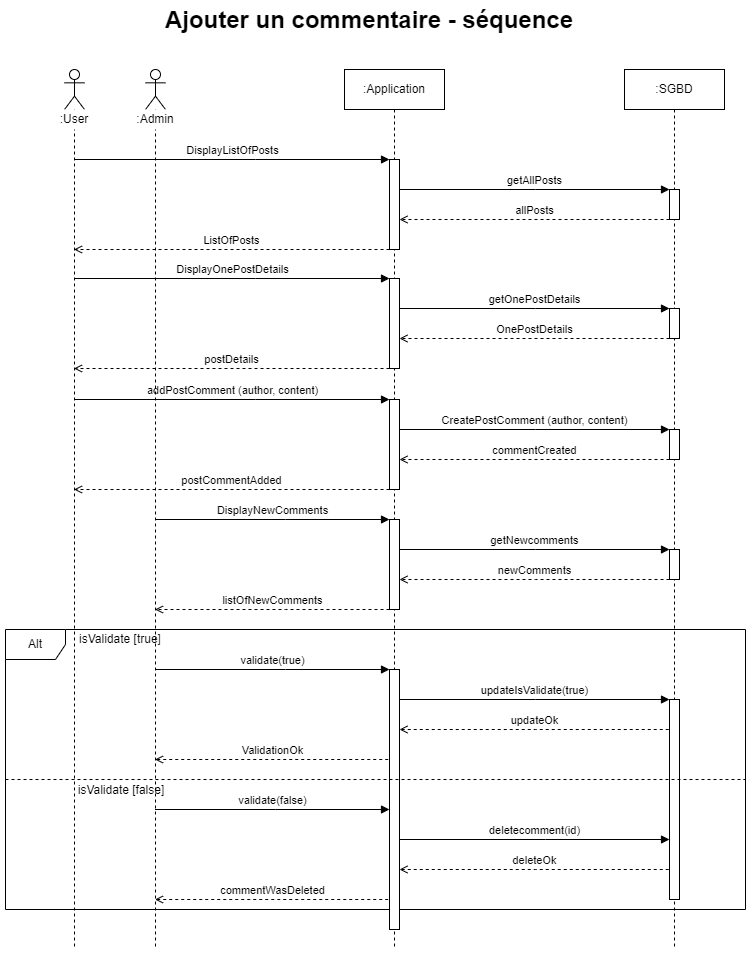

The diagram above was exported from draw.io. Its source (the exported page's mxGraphModel, read from the mxfile embedded in the PNG):
<mxGraphModel dx="938" dy="640" grid="1" gridSize="10" guides="1" tooltips="1" connect="1" arrows="1" fold="1" page="1" pageScale="1" pageWidth="827" pageHeight="1169" math="0" shadow="0">
  <root>
    <mxCell id="0" />
    <mxCell id="1" parent="0" />
    <mxCell id="THu7Tnc5zQw6D2_voXRk-1" value="&lt;b style=&quot;border-color: var(--border-color); font-size: 24px;&quot;&gt;Ajouter un commentaire&amp;nbsp;&lt;b style=&quot;background-color: initial;&quot;&gt;- séquence&lt;/b&gt;&lt;br&gt;&lt;/b&gt;" style="text;html=1;strokeColor=none;fillColor=none;align=center;verticalAlign=middle;whiteSpace=wrap;rounded=0;" parent="1" vertex="1">
      <mxGeometry x="204" y="56" width="420" height="30" as="geometry" />
    </mxCell>
    <mxCell id="THu7Tnc5zQw6D2_voXRk-2" value="" style="shape=umlLifeline;perimeter=lifelinePerimeter;whiteSpace=wrap;html=1;container=1;dropTarget=0;collapsible=0;recursiveResize=0;outlineConnect=0;portConstraint=eastwest;newEdgeStyle={&quot;edgeStyle&quot;:&quot;elbowEdgeStyle&quot;,&quot;elbow&quot;:&quot;vertical&quot;,&quot;curved&quot;:0,&quot;rounded&quot;:0};participant=umlActor;" parent="1" vertex="1">
      <mxGeometry x="109" y="120" width="20" height="880" as="geometry" />
    </mxCell>
    <mxCell id="THu7Tnc5zQw6D2_voXRk-3" value=":Application" style="shape=umlLifeline;perimeter=lifelinePerimeter;whiteSpace=wrap;html=1;container=1;dropTarget=0;collapsible=0;recursiveResize=0;outlineConnect=0;portConstraint=eastwest;newEdgeStyle={&quot;edgeStyle&quot;:&quot;elbowEdgeStyle&quot;,&quot;elbow&quot;:&quot;vertical&quot;,&quot;curved&quot;:0,&quot;rounded&quot;:0};" parent="1" vertex="1">
      <mxGeometry x="389" y="120" width="100" height="880" as="geometry" />
    </mxCell>
    <mxCell id="THu7Tnc5zQw6D2_voXRk-5" value="" style="html=1;points=[];perimeter=orthogonalPerimeter;outlineConnect=0;targetShapes=umlLifeline;portConstraint=eastwest;newEdgeStyle={&quot;edgeStyle&quot;:&quot;elbowEdgeStyle&quot;,&quot;elbow&quot;:&quot;vertical&quot;,&quot;curved&quot;:0,&quot;rounded&quot;:0};" parent="THu7Tnc5zQw6D2_voXRk-3" vertex="1">
      <mxGeometry x="45" y="90" width="10" height="90" as="geometry" />
    </mxCell>
    <mxCell id="pdaMUnlJP27EARTNYyn0-5" value="" style="html=1;points=[];perimeter=orthogonalPerimeter;outlineConnect=0;targetShapes=umlLifeline;portConstraint=eastwest;newEdgeStyle={&quot;edgeStyle&quot;:&quot;elbowEdgeStyle&quot;,&quot;elbow&quot;:&quot;vertical&quot;,&quot;curved&quot;:0,&quot;rounded&quot;:0};" parent="THu7Tnc5zQw6D2_voXRk-3" vertex="1">
      <mxGeometry x="45" y="450" width="10" height="90" as="geometry" />
    </mxCell>
    <mxCell id="THu7Tnc5zQw6D2_voXRk-6" value=":SGBD" style="shape=umlLifeline;perimeter=lifelinePerimeter;whiteSpace=wrap;html=1;container=1;dropTarget=0;collapsible=0;recursiveResize=0;outlineConnect=0;portConstraint=eastwest;newEdgeStyle={&quot;edgeStyle&quot;:&quot;elbowEdgeStyle&quot;,&quot;elbow&quot;:&quot;vertical&quot;,&quot;curved&quot;:0,&quot;rounded&quot;:0};" parent="1" vertex="1">
      <mxGeometry x="669" y="120" width="100" height="880" as="geometry" />
    </mxCell>
    <mxCell id="pdaMUnlJP27EARTNYyn0-6" value="" style="html=1;points=[];perimeter=orthogonalPerimeter;outlineConnect=0;targetShapes=umlLifeline;portConstraint=eastwest;newEdgeStyle={&quot;edgeStyle&quot;:&quot;elbowEdgeStyle&quot;,&quot;elbow&quot;:&quot;vertical&quot;,&quot;curved&quot;:0,&quot;rounded&quot;:0};" parent="THu7Tnc5zQw6D2_voXRk-6" vertex="1">
      <mxGeometry x="45" y="480" width="10" height="30" as="geometry" />
    </mxCell>
    <mxCell id="THu7Tnc5zQw6D2_voXRk-19" value="DisplayListOfPosts" style="html=1;verticalAlign=bottom;endArrow=block;edgeStyle=elbowEdgeStyle;elbow=vertical;curved=0;rounded=0;" parent="1" source="THu7Tnc5zQw6D2_voXRk-2" target="THu7Tnc5zQw6D2_voXRk-5" edge="1">
      <mxGeometry width="80" relative="1" as="geometry">
        <mxPoint x="158.5" y="210" as="sourcePoint" />
        <mxPoint x="320" y="210" as="targetPoint" />
        <Array as="points">
          <mxPoint x="300" y="210" />
        </Array>
      </mxGeometry>
    </mxCell>
    <mxCell id="THu7Tnc5zQw6D2_voXRk-20" value="ListOfPosts" style="html=1;verticalAlign=bottom;endArrow=open;edgeStyle=elbowEdgeStyle;elbow=vertical;curved=0;rounded=0;dashed=1;endFill=0;" parent="1" source="THu7Tnc5zQw6D2_voXRk-5" target="THu7Tnc5zQw6D2_voXRk-2" edge="1">
      <mxGeometry width="80" relative="1" as="geometry">
        <mxPoint x="320" y="240" as="sourcePoint" />
        <mxPoint x="158.5" y="300" as="targetPoint" />
        <Array as="points">
          <mxPoint x="310" y="300" />
        </Array>
      </mxGeometry>
    </mxCell>
    <mxCell id="THu7Tnc5zQw6D2_voXRk-21" value="getAllPosts" style="html=1;verticalAlign=bottom;endArrow=block;edgeStyle=elbowEdgeStyle;elbow=vertical;curved=0;rounded=0;" parent="1" source="THu7Tnc5zQw6D2_voXRk-5" target="THu7Tnc5zQw6D2_voXRk-22" edge="1">
      <mxGeometry width="80" relative="1" as="geometry">
        <mxPoint x="470" y="240" as="sourcePoint" />
        <mxPoint x="550" y="240" as="targetPoint" />
        <Array as="points">
          <mxPoint x="580" y="240" />
        </Array>
      </mxGeometry>
    </mxCell>
    <mxCell id="THu7Tnc5zQw6D2_voXRk-22" value="" style="html=1;points=[];perimeter=orthogonalPerimeter;outlineConnect=0;targetShapes=umlLifeline;portConstraint=eastwest;newEdgeStyle={&quot;edgeStyle&quot;:&quot;elbowEdgeStyle&quot;,&quot;elbow&quot;:&quot;vertical&quot;,&quot;curved&quot;:0,&quot;rounded&quot;:0};" parent="1" vertex="1">
      <mxGeometry x="714" y="240" width="10" height="30" as="geometry" />
    </mxCell>
    <mxCell id="THu7Tnc5zQw6D2_voXRk-23" value="allPosts" style="html=1;verticalAlign=bottom;endArrow=open;edgeStyle=elbowEdgeStyle;elbow=vertical;curved=0;rounded=0;dashed=1;endFill=0;" parent="1" source="THu7Tnc5zQw6D2_voXRk-22" target="THu7Tnc5zQw6D2_voXRk-5" edge="1">
      <mxGeometry width="80" relative="1" as="geometry">
        <mxPoint x="530" y="260" as="sourcePoint" />
        <mxPoint x="610" y="260" as="targetPoint" />
        <Array as="points">
          <mxPoint x="662" y="270" />
        </Array>
      </mxGeometry>
    </mxCell>
    <mxCell id="THu7Tnc5zQw6D2_voXRk-24" value="" style="html=1;points=[];perimeter=orthogonalPerimeter;outlineConnect=0;targetShapes=umlLifeline;portConstraint=eastwest;newEdgeStyle={&quot;edgeStyle&quot;:&quot;elbowEdgeStyle&quot;,&quot;elbow&quot;:&quot;vertical&quot;,&quot;curved&quot;:0,&quot;rounded&quot;:0};" parent="1" vertex="1">
      <mxGeometry x="434" y="329" width="10" height="90" as="geometry" />
    </mxCell>
    <mxCell id="THu7Tnc5zQw6D2_voXRk-25" value="DisplayOnePostDetails" style="html=1;verticalAlign=bottom;endArrow=block;edgeStyle=elbowEdgeStyle;elbow=horizontal;curved=0;rounded=0;" parent="1" source="THu7Tnc5zQw6D2_voXRk-2" target="THu7Tnc5zQw6D2_voXRk-24" edge="1">
      <mxGeometry width="80" relative="1" as="geometry">
        <mxPoint x="158.5" y="329" as="sourcePoint" />
        <mxPoint x="320" y="329" as="targetPoint" />
        <Array as="points">
          <mxPoint x="300" y="329" />
        </Array>
      </mxGeometry>
    </mxCell>
    <mxCell id="THu7Tnc5zQw6D2_voXRk-26" value="postDetails" style="html=1;verticalAlign=bottom;endArrow=open;edgeStyle=elbowEdgeStyle;elbow=vertical;curved=0;rounded=0;dashed=1;endFill=0;" parent="1" source="THu7Tnc5zQw6D2_voXRk-24" target="THu7Tnc5zQw6D2_voXRk-2" edge="1">
      <mxGeometry width="80" relative="1" as="geometry">
        <mxPoint x="320" y="359" as="sourcePoint" />
        <mxPoint x="130" y="419" as="targetPoint" />
        <Array as="points">
          <mxPoint x="310" y="419" />
        </Array>
      </mxGeometry>
    </mxCell>
    <mxCell id="THu7Tnc5zQw6D2_voXRk-27" value="getOnePostDetails" style="html=1;verticalAlign=bottom;endArrow=block;edgeStyle=elbowEdgeStyle;elbow=vertical;curved=0;rounded=0;" parent="1" source="THu7Tnc5zQw6D2_voXRk-24" target="THu7Tnc5zQw6D2_voXRk-28" edge="1">
      <mxGeometry width="80" relative="1" as="geometry">
        <mxPoint x="470" y="359" as="sourcePoint" />
        <mxPoint x="550" y="359" as="targetPoint" />
        <Array as="points">
          <mxPoint x="580" y="359" />
        </Array>
      </mxGeometry>
    </mxCell>
    <mxCell id="THu7Tnc5zQw6D2_voXRk-28" value="" style="html=1;points=[];perimeter=orthogonalPerimeter;outlineConnect=0;targetShapes=umlLifeline;portConstraint=eastwest;newEdgeStyle={&quot;edgeStyle&quot;:&quot;elbowEdgeStyle&quot;,&quot;elbow&quot;:&quot;vertical&quot;,&quot;curved&quot;:0,&quot;rounded&quot;:0};" parent="1" vertex="1">
      <mxGeometry x="714" y="359" width="10" height="30" as="geometry" />
    </mxCell>
    <mxCell id="THu7Tnc5zQw6D2_voXRk-29" value="OnePostDetails" style="html=1;verticalAlign=bottom;endArrow=open;edgeStyle=elbowEdgeStyle;elbow=vertical;curved=0;rounded=0;endFill=0;dashed=1;" parent="1" source="THu7Tnc5zQw6D2_voXRk-28" target="THu7Tnc5zQw6D2_voXRk-24" edge="1">
      <mxGeometry width="80" relative="1" as="geometry">
        <mxPoint x="530" y="379" as="sourcePoint" />
        <mxPoint x="610" y="379" as="targetPoint" />
        <Array as="points">
          <mxPoint x="662" y="389" />
        </Array>
      </mxGeometry>
    </mxCell>
    <mxCell id="THu7Tnc5zQw6D2_voXRk-30" value="" style="html=1;points=[];perimeter=orthogonalPerimeter;outlineConnect=0;targetShapes=umlLifeline;portConstraint=eastwest;newEdgeStyle={&quot;edgeStyle&quot;:&quot;elbowEdgeStyle&quot;,&quot;elbow&quot;:&quot;vertical&quot;,&quot;curved&quot;:0,&quot;rounded&quot;:0};" parent="1" vertex="1">
      <mxGeometry x="434" y="450" width="10" height="90" as="geometry" />
    </mxCell>
    <mxCell id="THu7Tnc5zQw6D2_voXRk-31" value="addPostComment (author, content)" style="html=1;verticalAlign=bottom;endArrow=block;edgeStyle=elbowEdgeStyle;elbow=vertical;curved=0;rounded=0;" parent="1" source="THu7Tnc5zQw6D2_voXRk-2" target="THu7Tnc5zQw6D2_voXRk-30" edge="1">
      <mxGeometry width="80" relative="1" as="geometry">
        <mxPoint x="158.5" y="450" as="sourcePoint" />
        <mxPoint x="320" y="450" as="targetPoint" />
        <Array as="points">
          <mxPoint x="300" y="450" />
        </Array>
      </mxGeometry>
    </mxCell>
    <mxCell id="THu7Tnc5zQw6D2_voXRk-32" value="postCommentAdded" style="html=1;verticalAlign=bottom;endArrow=open;edgeStyle=elbowEdgeStyle;elbow=vertical;curved=0;rounded=0;dashed=1;endFill=0;" parent="1" source="THu7Tnc5zQw6D2_voXRk-30" target="THu7Tnc5zQw6D2_voXRk-2" edge="1">
      <mxGeometry width="80" relative="1" as="geometry">
        <mxPoint x="320" y="480" as="sourcePoint" />
        <mxPoint x="158.5" y="540" as="targetPoint" />
        <Array as="points">
          <mxPoint x="310" y="540" />
        </Array>
      </mxGeometry>
    </mxCell>
    <mxCell id="THu7Tnc5zQw6D2_voXRk-33" value="CreatePostComment (author, content)" style="html=1;verticalAlign=bottom;endArrow=block;edgeStyle=elbowEdgeStyle;elbow=vertical;curved=0;rounded=0;" parent="1" source="THu7Tnc5zQw6D2_voXRk-30" target="THu7Tnc5zQw6D2_voXRk-34" edge="1">
      <mxGeometry width="80" relative="1" as="geometry">
        <mxPoint x="470" y="480" as="sourcePoint" />
        <mxPoint x="550" y="480" as="targetPoint" />
        <Array as="points">
          <mxPoint x="580" y="480" />
        </Array>
      </mxGeometry>
    </mxCell>
    <mxCell id="THu7Tnc5zQw6D2_voXRk-34" value="" style="html=1;points=[];perimeter=orthogonalPerimeter;outlineConnect=0;targetShapes=umlLifeline;portConstraint=eastwest;newEdgeStyle={&quot;edgeStyle&quot;:&quot;elbowEdgeStyle&quot;,&quot;elbow&quot;:&quot;vertical&quot;,&quot;curved&quot;:0,&quot;rounded&quot;:0};" parent="1" vertex="1">
      <mxGeometry x="714" y="480" width="10" height="30" as="geometry" />
    </mxCell>
    <mxCell id="THu7Tnc5zQw6D2_voXRk-35" value="commentCreated" style="html=1;verticalAlign=bottom;endArrow=open;edgeStyle=elbowEdgeStyle;elbow=vertical;curved=0;rounded=0;dashed=1;endFill=0;" parent="1" source="THu7Tnc5zQw6D2_voXRk-34" target="THu7Tnc5zQw6D2_voXRk-30" edge="1">
      <mxGeometry width="80" relative="1" as="geometry">
        <mxPoint x="530" y="500" as="sourcePoint" />
        <mxPoint x="610" y="500" as="targetPoint" />
        <Array as="points">
          <mxPoint x="662" y="510" />
        </Array>
      </mxGeometry>
    </mxCell>
    <mxCell id="pdaMUnlJP27EARTNYyn0-1" value="" style="shape=umlLifeline;perimeter=lifelinePerimeter;whiteSpace=wrap;html=1;container=1;dropTarget=0;collapsible=0;recursiveResize=0;outlineConnect=0;portConstraint=eastwest;newEdgeStyle={&quot;edgeStyle&quot;:&quot;elbowEdgeStyle&quot;,&quot;elbow&quot;:&quot;vertical&quot;,&quot;curved&quot;:0,&quot;rounded&quot;:0};participant=umlActor;" parent="1" vertex="1">
      <mxGeometry x="190" y="120" width="20" height="880" as="geometry" />
    </mxCell>
    <mxCell id="pdaMUnlJP27EARTNYyn0-2" value=":Admin" style="text;html=1;strokeColor=none;fillColor=#FFFFFF;align=center;verticalAlign=middle;whiteSpace=wrap;rounded=0;" parent="1" vertex="1">
      <mxGeometry x="170" y="160" width="60" height="20" as="geometry" />
    </mxCell>
    <mxCell id="THu7Tnc5zQw6D2_voXRk-7" value=":User" style="text;html=1;strokeColor=none;fillColor=#FFFFFF;align=center;verticalAlign=middle;whiteSpace=wrap;rounded=0;" parent="1" vertex="1">
      <mxGeometry x="89" y="160" width="60" height="20" as="geometry" />
    </mxCell>
    <mxCell id="pdaMUnlJP27EARTNYyn0-3" value="DisplayNewComments" style="html=1;verticalAlign=bottom;endArrow=block;edgeStyle=elbowEdgeStyle;elbow=vertical;curved=0;rounded=0;" parent="1" source="pdaMUnlJP27EARTNYyn0-1" target="pdaMUnlJP27EARTNYyn0-5" edge="1">
      <mxGeometry width="80" relative="1" as="geometry">
        <mxPoint x="220" y="570" as="sourcePoint" />
        <mxPoint x="370" y="570" as="targetPoint" />
        <Array as="points">
          <mxPoint x="330" y="570" />
        </Array>
      </mxGeometry>
    </mxCell>
    <mxCell id="pdaMUnlJP27EARTNYyn0-7" value="getNewcomments" style="html=1;verticalAlign=bottom;endArrow=block;edgeStyle=elbowEdgeStyle;elbow=vertical;curved=0;rounded=0;" parent="1" source="pdaMUnlJP27EARTNYyn0-5" target="pdaMUnlJP27EARTNYyn0-6" edge="1">
      <mxGeometry width="80" relative="1" as="geometry">
        <mxPoint x="470" y="600" as="sourcePoint" />
        <mxPoint x="660" y="600" as="targetPoint" />
        <Array as="points">
          <mxPoint x="580" y="600" />
        </Array>
      </mxGeometry>
    </mxCell>
    <mxCell id="pdaMUnlJP27EARTNYyn0-8" value="newComments" style="html=1;verticalAlign=bottom;endArrow=open;edgeStyle=elbowEdgeStyle;elbow=vertical;curved=0;rounded=0;dashed=1;endFill=0;" parent="1" source="pdaMUnlJP27EARTNYyn0-6" target="pdaMUnlJP27EARTNYyn0-5" edge="1">
      <mxGeometry width="80" relative="1" as="geometry">
        <mxPoint x="510" y="630" as="sourcePoint" />
        <mxPoint x="590" y="630" as="targetPoint" />
        <Array as="points">
          <mxPoint x="580" y="630" />
        </Array>
      </mxGeometry>
    </mxCell>
    <mxCell id="pdaMUnlJP27EARTNYyn0-9" value="listOfNewComments" style="html=1;verticalAlign=bottom;endArrow=open;edgeStyle=elbowEdgeStyle;elbow=vertical;curved=0;rounded=0;endFill=0;dashed=1;" parent="1" source="pdaMUnlJP27EARTNYyn0-5" target="pdaMUnlJP27EARTNYyn0-1" edge="1">
      <mxGeometry width="80" relative="1" as="geometry">
        <mxPoint x="270" y="660" as="sourcePoint" />
        <mxPoint x="350" y="660" as="targetPoint" />
        <Array as="points">
          <mxPoint x="330" y="660" />
        </Array>
      </mxGeometry>
    </mxCell>
    <mxCell id="pdaMUnlJP27EARTNYyn0-10" value="Alt" style="shape=umlFrame;whiteSpace=wrap;html=1;pointerEvents=0;" parent="1" vertex="1">
      <mxGeometry x="50" y="680" width="740" height="280" as="geometry" />
    </mxCell>
    <mxCell id="pdaMUnlJP27EARTNYyn0-12" value="isValidate [true]" style="text;html=1;strokeColor=none;fillColor=none;align=center;verticalAlign=middle;whiteSpace=wrap;rounded=0;" parent="1" vertex="1">
      <mxGeometry x="120" y="680" width="90" height="20" as="geometry" />
    </mxCell>
    <mxCell id="pdaMUnlJP27EARTNYyn0-13" value="isValidate [false]" style="text;html=1;strokeColor=none;fillColor=none;align=center;verticalAlign=middle;whiteSpace=wrap;rounded=0;" parent="1" vertex="1">
      <mxGeometry x="121" y="831" width="90" height="20" as="geometry" />
    </mxCell>
    <mxCell id="pdaMUnlJP27EARTNYyn0-14" value="validate(true)" style="html=1;verticalAlign=bottom;endArrow=block;edgeStyle=elbowEdgeStyle;elbow=vertical;curved=0;rounded=0;" parent="1" source="pdaMUnlJP27EARTNYyn0-1" target="pdaMUnlJP27EARTNYyn0-16" edge="1">
      <mxGeometry width="80" relative="1" as="geometry">
        <mxPoint x="230" y="720" as="sourcePoint" />
        <mxPoint x="310" y="720" as="targetPoint" />
        <Array as="points">
          <mxPoint x="330" y="720" />
        </Array>
      </mxGeometry>
    </mxCell>
    <mxCell id="pdaMUnlJP27EARTNYyn0-15" value="" style="html=1;points=[];perimeter=orthogonalPerimeter;outlineConnect=0;targetShapes=umlLifeline;portConstraint=eastwest;newEdgeStyle={&quot;edgeStyle&quot;:&quot;elbowEdgeStyle&quot;,&quot;elbow&quot;:&quot;vertical&quot;,&quot;curved&quot;:0,&quot;rounded&quot;:0};" parent="1" vertex="1">
      <mxGeometry x="714" y="750" width="10" height="200" as="geometry" />
    </mxCell>
    <mxCell id="pdaMUnlJP27EARTNYyn0-16" value="" style="html=1;points=[];perimeter=orthogonalPerimeter;outlineConnect=0;targetShapes=umlLifeline;portConstraint=eastwest;newEdgeStyle={&quot;edgeStyle&quot;:&quot;elbowEdgeStyle&quot;,&quot;elbow&quot;:&quot;vertical&quot;,&quot;curved&quot;:0,&quot;rounded&quot;:0};" parent="1" vertex="1">
      <mxGeometry x="434" y="720" width="10" height="260" as="geometry" />
    </mxCell>
    <mxCell id="pdaMUnlJP27EARTNYyn0-20" value="updateOk" style="html=1;verticalAlign=bottom;endArrow=none;edgeStyle=elbowEdgeStyle;elbow=vertical;curved=0;rounded=0;dashed=1;startArrow=open;startFill=0;endFill=0;" parent="1" source="pdaMUnlJP27EARTNYyn0-16" target="pdaMUnlJP27EARTNYyn0-15" edge="1">
      <mxGeometry width="80" relative="1" as="geometry">
        <mxPoint x="550" y="779" as="sourcePoint" />
        <mxPoint x="630" y="779" as="targetPoint" />
        <Array as="points">
          <mxPoint x="580" y="780" />
        </Array>
      </mxGeometry>
    </mxCell>
    <mxCell id="pdaMUnlJP27EARTNYyn0-22" value="updateIsValidate(true)" style="html=1;verticalAlign=bottom;endArrow=block;edgeStyle=elbowEdgeStyle;elbow=vertical;curved=0;rounded=0;startArrow=none;startFill=0;endFill=1;" parent="1" source="pdaMUnlJP27EARTNYyn0-16" target="pdaMUnlJP27EARTNYyn0-15" edge="1">
      <mxGeometry width="80" relative="1" as="geometry">
        <mxPoint x="544" y="750" as="sourcePoint" />
        <mxPoint x="624" y="750" as="targetPoint" />
        <Array as="points">
          <mxPoint x="580" y="750" />
        </Array>
      </mxGeometry>
    </mxCell>
    <mxCell id="pdaMUnlJP27EARTNYyn0-23" value="ValidationOk" style="html=1;verticalAlign=bottom;endArrow=none;edgeStyle=elbowEdgeStyle;elbow=vertical;curved=0;rounded=0;dashed=1;startArrow=open;startFill=0;endFill=0;" parent="1" source="pdaMUnlJP27EARTNYyn0-1" target="pdaMUnlJP27EARTNYyn0-16" edge="1">
      <mxGeometry width="80" relative="1" as="geometry">
        <mxPoint x="260" y="810" as="sourcePoint" />
        <mxPoint x="340" y="810" as="targetPoint" />
        <Array as="points">
          <mxPoint x="322" y="810" />
        </Array>
      </mxGeometry>
    </mxCell>
    <mxCell id="pdaMUnlJP27EARTNYyn0-24" value="" style="line;strokeWidth=1;fillColor=none;align=left;verticalAlign=middle;spacingTop=-1;spacingLeft=3;spacingRight=3;rotatable=0;labelPosition=right;points=[];portConstraint=eastwest;strokeColor=inherit;dashed=1;" parent="1" vertex="1">
      <mxGeometry x="50" y="826" width="740" height="8" as="geometry" />
    </mxCell>
    <mxCell id="pdaMUnlJP27EARTNYyn0-25" value="commentWasDeleted" style="html=1;verticalAlign=bottom;endArrow=none;edgeStyle=elbowEdgeStyle;elbow=vertical;curved=0;rounded=0;dashed=1;endFill=0;startArrow=open;startFill=0;" parent="1" source="pdaMUnlJP27EARTNYyn0-1" target="pdaMUnlJP27EARTNYyn0-16" edge="1">
      <mxGeometry width="80" relative="1" as="geometry">
        <mxPoint x="260" y="950" as="sourcePoint" />
        <mxPoint x="340" y="950" as="targetPoint" />
        <Array as="points">
          <mxPoint x="322" y="950" />
        </Array>
      </mxGeometry>
    </mxCell>
    <mxCell id="pdaMUnlJP27EARTNYyn0-26" value="deleteOk" style="html=1;verticalAlign=bottom;endArrow=none;edgeStyle=elbowEdgeStyle;elbow=vertical;curved=0;rounded=0;dashed=1;startArrow=open;startFill=0;endFill=0;" parent="1" source="pdaMUnlJP27EARTNYyn0-16" target="pdaMUnlJP27EARTNYyn0-15" edge="1">
      <mxGeometry width="80" relative="1" as="geometry">
        <mxPoint x="480" y="920" as="sourcePoint" />
        <mxPoint x="560" y="920" as="targetPoint" />
        <Array as="points">
          <mxPoint x="580" y="920" />
        </Array>
      </mxGeometry>
    </mxCell>
    <mxCell id="pdaMUnlJP27EARTNYyn0-27" value="deletecomment(id)" style="html=1;verticalAlign=bottom;endArrow=block;edgeStyle=elbowEdgeStyle;elbow=vertical;curved=0;rounded=0;" parent="1" source="pdaMUnlJP27EARTNYyn0-16" target="pdaMUnlJP27EARTNYyn0-15" edge="1">
      <mxGeometry width="80" relative="1" as="geometry">
        <mxPoint x="480" y="890" as="sourcePoint" />
        <mxPoint x="560" y="890" as="targetPoint" />
        <Array as="points">
          <mxPoint x="590" y="890" />
        </Array>
      </mxGeometry>
    </mxCell>
    <mxCell id="pdaMUnlJP27EARTNYyn0-28" value="validate(false)" style="html=1;verticalAlign=bottom;endArrow=block;edgeStyle=elbowEdgeStyle;elbow=vertical;curved=0;rounded=0;" parent="1" source="pdaMUnlJP27EARTNYyn0-1" target="pdaMUnlJP27EARTNYyn0-16" edge="1">
      <mxGeometry width="80" relative="1" as="geometry">
        <mxPoint x="260" y="860" as="sourcePoint" />
        <mxPoint x="340" y="860" as="targetPoint" />
        <Array as="points">
          <mxPoint x="320" y="860" />
        </Array>
      </mxGeometry>
    </mxCell>
  </root>
</mxGraphModel>